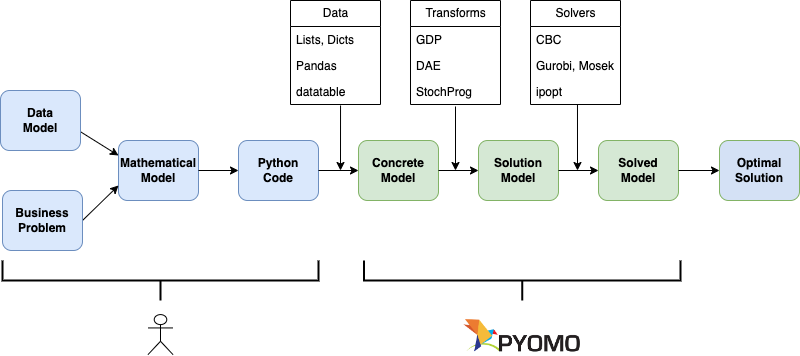

The diagram above was exported from draw.io. Its source (the exported page's mxGraphModel, read from the mxfile embedded in the PNG):
<mxGraphModel dx="866" dy="856" grid="1" gridSize="10" guides="1" tooltips="1" connect="1" arrows="1" fold="1" page="1" pageScale="1" pageWidth="827" pageHeight="1169" math="0" shadow="0">
  <root>
    <mxCell id="WIyWlLk6GJQsqaUBKTNV-0" />
    <mxCell id="WIyWlLk6GJQsqaUBKTNV-1" parent="WIyWlLk6GJQsqaUBKTNV-0" />
    <mxCell id="aO-50Sf_C_z0BJnkZjgn-1" value="Mathematical&lt;br style=&quot;font-size: 12px;&quot;&gt;Model" style="rounded=1;whiteSpace=wrap;html=1;fillColor=#dae8fc;strokeColor=#6c8ebf;fontStyle=1;fontSize=12;" parent="WIyWlLk6GJQsqaUBKTNV-1" vertex="1">
      <mxGeometry x="138" y="180" width="80" height="60" as="geometry" />
    </mxCell>
    <mxCell id="aO-50Sf_C_z0BJnkZjgn-2" value="Concrete&lt;br&gt;Model" style="rounded=1;whiteSpace=wrap;html=1;fillColor=#d5e8d4;strokeColor=#82b366;fontStyle=1;fontSize=12;" parent="WIyWlLk6GJQsqaUBKTNV-1" vertex="1">
      <mxGeometry x="378" y="180" width="80" height="60" as="geometry" />
    </mxCell>
    <mxCell id="aO-50Sf_C_z0BJnkZjgn-3" value="Solution&lt;br style=&quot;font-size: 12px;&quot;&gt;Model" style="rounded=1;whiteSpace=wrap;html=1;fillColor=#d5e8d4;strokeColor=#82b366;fontStyle=1;fontSize=12;" parent="WIyWlLk6GJQsqaUBKTNV-1" vertex="1">
      <mxGeometry x="498" y="180" width="80" height="60" as="geometry" />
    </mxCell>
    <mxCell id="aO-50Sf_C_z0BJnkZjgn-4" value="Solved&lt;br&gt;Model" style="rounded=1;whiteSpace=wrap;html=1;fillColor=#d5e8d4;strokeColor=#82b366;fontStyle=1;fontSize=12;" parent="WIyWlLk6GJQsqaUBKTNV-1" vertex="1">
      <mxGeometry x="618" y="180" width="80" height="60" as="geometry" />
    </mxCell>
    <mxCell id="aO-50Sf_C_z0BJnkZjgn-56" value="" style="endArrow=classic;html=1;rounded=0;exitX=1;exitY=0.5;exitDx=0;exitDy=0;entryX=0;entryY=0.5;entryDx=0;entryDy=0;" parent="WIyWlLk6GJQsqaUBKTNV-1" source="aO-50Sf_C_z0BJnkZjgn-2" edge="1" target="aO-50Sf_C_z0BJnkZjgn-3">
      <mxGeometry width="50" height="50" relative="1" as="geometry">
        <mxPoint x="675" y="140.99" as="sourcePoint" />
        <mxPoint x="498" y="210" as="targetPoint" />
      </mxGeometry>
    </mxCell>
    <mxCell id="KXbdz6DPXGjNdCaANqcF-0" value="Python&lt;br&gt;Code" style="rounded=1;whiteSpace=wrap;html=1;fillColor=#dae8fc;strokeColor=#6c8ebf;fontStyle=1;fontSize=12;" parent="WIyWlLk6GJQsqaUBKTNV-1" vertex="1">
      <mxGeometry x="258" y="180" width="80" height="60" as="geometry" />
    </mxCell>
    <mxCell id="KXbdz6DPXGjNdCaANqcF-1" value="" style="endArrow=classic;html=1;rounded=0;exitX=1;exitY=0.5;exitDx=0;exitDy=0;entryX=0;entryY=0.5;entryDx=0;entryDy=0;" parent="WIyWlLk6GJQsqaUBKTNV-1" source="aO-50Sf_C_z0BJnkZjgn-1" target="KXbdz6DPXGjNdCaANqcF-0" edge="1">
      <mxGeometry relative="1" as="geometry">
        <mxPoint x="348" y="350" as="sourcePoint" />
        <mxPoint x="448" y="350" as="targetPoint" />
      </mxGeometry>
    </mxCell>
    <mxCell id="KXbdz6DPXGjNdCaANqcF-6" value="" style="strokeWidth=2;html=1;shape=mxgraph.flowchart.annotation_2;align=left;labelPosition=right;pointerEvents=1;direction=north;" parent="WIyWlLk6GJQsqaUBKTNV-1" vertex="1">
      <mxGeometry x="22" y="300" width="316" height="40" as="geometry" />
    </mxCell>
    <mxCell id="KXbdz6DPXGjNdCaANqcF-13" value="" style="endArrow=classic;html=1;rounded=0;exitX=1;exitY=0.5;exitDx=0;exitDy=0;entryX=0;entryY=0.75;entryDx=0;entryDy=0;" parent="WIyWlLk6GJQsqaUBKTNV-1" target="aO-50Sf_C_z0BJnkZjgn-1" edge="1">
      <mxGeometry width="50" height="50" relative="1" as="geometry">
        <mxPoint x="101.99999999999994" y="260" as="sourcePoint" />
        <mxPoint x="428" y="330" as="targetPoint" />
      </mxGeometry>
    </mxCell>
    <mxCell id="rAqaXZpHpiQueXY50c2r-1" value="" style="strokeWidth=2;html=1;shape=mxgraph.flowchart.annotation_2;align=left;labelPosition=right;pointerEvents=1;direction=north;" parent="WIyWlLk6GJQsqaUBKTNV-1" vertex="1">
      <mxGeometry x="383.5" y="300" width="316.5" height="40" as="geometry" />
    </mxCell>
    <mxCell id="rAqaXZpHpiQueXY50c2r-4" value="" style="endArrow=classic;html=1;rounded=0;entryX=0;entryY=0.5;entryDx=0;entryDy=0;exitX=1;exitY=0.5;exitDx=0;exitDy=0;" parent="WIyWlLk6GJQsqaUBKTNV-1" target="aO-50Sf_C_z0BJnkZjgn-2" edge="1" source="KXbdz6DPXGjNdCaANqcF-0">
      <mxGeometry relative="1" as="geometry">
        <mxPoint x="378" y="210" as="sourcePoint" />
        <mxPoint x="428" y="210" as="targetPoint" />
      </mxGeometry>
    </mxCell>
    <mxCell id="O6YkKIa39CM0asGSbkjp-0" value="" style="shape=umlActor;verticalLabelPosition=bottom;verticalAlign=top;html=1;outlineConnect=0;" parent="WIyWlLk6GJQsqaUBKTNV-1" vertex="1">
      <mxGeometry x="167.5" y="354.1" width="25" height="40" as="geometry" />
    </mxCell>
    <mxCell id="sG1l3Iq8RB20of3_MA0X-0" value="" style="shape=image;verticalLabelPosition=bottom;labelBackgroundColor=default;verticalAlign=top;aspect=fixed;imageAspect=0;image=data:image/png,(base64 omitted: 6820 chars);" parent="WIyWlLk6GJQsqaUBKTNV-1" vertex="1">
      <mxGeometry x="483.08000000000004" y="357.05" width="117.33" height="37.05" as="geometry" />
    </mxCell>
    <mxCell id="aAzyBR7vD2S_GURSV7aJ-1" value="" style="endArrow=classic;html=1;rounded=0;entryX=0;entryY=0.25;entryDx=0;entryDy=0;exitX=1;exitY=0.5;exitDx=0;exitDy=0;" edge="1" parent="WIyWlLk6GJQsqaUBKTNV-1" target="aO-50Sf_C_z0BJnkZjgn-1">
      <mxGeometry width="50" height="50" relative="1" as="geometry">
        <mxPoint x="97.99999999999994" y="170" as="sourcePoint" />
        <mxPoint x="168" y="220" as="targetPoint" />
      </mxGeometry>
    </mxCell>
    <mxCell id="aAzyBR7vD2S_GURSV7aJ-3" value="Data&lt;br&gt;Model" style="rounded=1;whiteSpace=wrap;html=1;fillColor=#dae8fc;strokeColor=#6c8ebf;fontStyle=1;fontSize=12;" vertex="1" parent="WIyWlLk6GJQsqaUBKTNV-1">
      <mxGeometry x="20" y="130" width="80" height="60" as="geometry" />
    </mxCell>
    <mxCell id="aAzyBR7vD2S_GURSV7aJ-4" value="Business&lt;br&gt;Problem" style="rounded=1;whiteSpace=wrap;html=1;fillColor=#dae8fc;strokeColor=#6c8ebf;fontStyle=1;fontSize=12;" vertex="1" parent="WIyWlLk6GJQsqaUBKTNV-1">
      <mxGeometry x="22" y="230" width="80" height="60" as="geometry" />
    </mxCell>
    <mxCell id="aAzyBR7vD2S_GURSV7aJ-5" value="Optimal&lt;br&gt;Solution" style="rounded=1;whiteSpace=wrap;html=1;fillColor=#D4E1F5;strokeColor=#82b366;fontStyle=1;fontSize=12;" vertex="1" parent="WIyWlLk6GJQsqaUBKTNV-1">
      <mxGeometry x="739" y="180" width="80" height="60" as="geometry" />
    </mxCell>
    <mxCell id="aAzyBR7vD2S_GURSV7aJ-12" value="" style="endArrow=classic;html=1;rounded=0;exitX=1;exitY=0.5;exitDx=0;exitDy=0;entryX=0;entryY=0.5;entryDx=0;entryDy=0;" edge="1" parent="WIyWlLk6GJQsqaUBKTNV-1" source="aO-50Sf_C_z0BJnkZjgn-3" target="aO-50Sf_C_z0BJnkZjgn-4">
      <mxGeometry width="50" height="50" relative="1" as="geometry">
        <mxPoint x="468" y="220" as="sourcePoint" />
        <mxPoint x="508" y="220" as="targetPoint" />
      </mxGeometry>
    </mxCell>
    <mxCell id="aAzyBR7vD2S_GURSV7aJ-13" value="" style="endArrow=classic;html=1;rounded=0;exitX=1;exitY=0.5;exitDx=0;exitDy=0;entryX=0;entryY=0.5;entryDx=0;entryDy=0;" edge="1" parent="WIyWlLk6GJQsqaUBKTNV-1" source="aO-50Sf_C_z0BJnkZjgn-4" target="aAzyBR7vD2S_GURSV7aJ-5">
      <mxGeometry width="50" height="50" relative="1" as="geometry">
        <mxPoint x="710" y="280" as="sourcePoint" />
        <mxPoint x="750" y="280" as="targetPoint" />
      </mxGeometry>
    </mxCell>
    <mxCell id="aAzyBR7vD2S_GURSV7aJ-15" value="Data" style="swimlane;fontStyle=0;childLayout=stackLayout;horizontal=1;startSize=26;fillColor=none;horizontalStack=0;resizeParent=1;resizeParentMax=0;resizeLast=0;collapsible=1;marginBottom=0;html=1;" vertex="1" parent="WIyWlLk6GJQsqaUBKTNV-1">
      <mxGeometry x="310" y="40" width="90" height="104" as="geometry" />
    </mxCell>
    <mxCell id="aAzyBR7vD2S_GURSV7aJ-16" value="Lists, Dicts" style="text;strokeColor=none;fillColor=none;align=left;verticalAlign=top;spacingLeft=4;spacingRight=4;overflow=hidden;rotatable=0;points=[[0,0.5],[1,0.5]];portConstraint=eastwest;whiteSpace=wrap;html=1;" vertex="1" parent="aAzyBR7vD2S_GURSV7aJ-15">
      <mxGeometry y="26" width="90" height="26" as="geometry" />
    </mxCell>
    <mxCell id="aAzyBR7vD2S_GURSV7aJ-17" value="Pandas" style="text;strokeColor=none;fillColor=none;align=left;verticalAlign=top;spacingLeft=4;spacingRight=4;overflow=hidden;rotatable=0;points=[[0,0.5],[1,0.5]];portConstraint=eastwest;whiteSpace=wrap;html=1;" vertex="1" parent="aAzyBR7vD2S_GURSV7aJ-15">
      <mxGeometry y="52" width="90" height="26" as="geometry" />
    </mxCell>
    <mxCell id="aAzyBR7vD2S_GURSV7aJ-18" value="datatable" style="text;strokeColor=none;fillColor=none;align=left;verticalAlign=top;spacingLeft=4;spacingRight=4;overflow=hidden;rotatable=0;points=[[0,0.5],[1,0.5]];portConstraint=eastwest;whiteSpace=wrap;html=1;" vertex="1" parent="aAzyBR7vD2S_GURSV7aJ-15">
      <mxGeometry y="78" width="90" height="26" as="geometry" />
    </mxCell>
    <mxCell id="aAzyBR7vD2S_GURSV7aJ-19" value="Transforms" style="swimlane;fontStyle=0;childLayout=stackLayout;horizontal=1;startSize=26;fillColor=none;horizontalStack=0;resizeParent=1;resizeParentMax=0;resizeLast=0;collapsible=1;marginBottom=0;html=1;" vertex="1" parent="WIyWlLk6GJQsqaUBKTNV-1">
      <mxGeometry x="430" y="40" width="90" height="104" as="geometry" />
    </mxCell>
    <mxCell id="aAzyBR7vD2S_GURSV7aJ-20" value="GDP" style="text;strokeColor=none;fillColor=none;align=left;verticalAlign=top;spacingLeft=4;spacingRight=4;overflow=hidden;rotatable=0;points=[[0,0.5],[1,0.5]];portConstraint=eastwest;whiteSpace=wrap;html=1;" vertex="1" parent="aAzyBR7vD2S_GURSV7aJ-19">
      <mxGeometry y="26" width="90" height="26" as="geometry" />
    </mxCell>
    <mxCell id="aAzyBR7vD2S_GURSV7aJ-21" value="DAE" style="text;strokeColor=none;fillColor=none;align=left;verticalAlign=top;spacingLeft=4;spacingRight=4;overflow=hidden;rotatable=0;points=[[0,0.5],[1,0.5]];portConstraint=eastwest;whiteSpace=wrap;html=1;" vertex="1" parent="aAzyBR7vD2S_GURSV7aJ-19">
      <mxGeometry y="52" width="90" height="26" as="geometry" />
    </mxCell>
    <mxCell id="aAzyBR7vD2S_GURSV7aJ-22" value="StochProg" style="text;strokeColor=none;fillColor=none;align=left;verticalAlign=top;spacingLeft=4;spacingRight=4;overflow=hidden;rotatable=0;points=[[0,0.5],[1,0.5]];portConstraint=eastwest;whiteSpace=wrap;html=1;" vertex="1" parent="aAzyBR7vD2S_GURSV7aJ-19">
      <mxGeometry y="78" width="90" height="26" as="geometry" />
    </mxCell>
    <mxCell id="aAzyBR7vD2S_GURSV7aJ-23" value="Solvers" style="swimlane;fontStyle=0;childLayout=stackLayout;horizontal=1;startSize=26;fillColor=none;horizontalStack=0;resizeParent=1;resizeParentMax=0;resizeLast=0;collapsible=1;marginBottom=0;html=1;" vertex="1" parent="WIyWlLk6GJQsqaUBKTNV-1">
      <mxGeometry x="550" y="40" width="90" height="104" as="geometry" />
    </mxCell>
    <mxCell id="aAzyBR7vD2S_GURSV7aJ-24" value="CBC" style="text;strokeColor=none;fillColor=none;align=left;verticalAlign=top;spacingLeft=4;spacingRight=4;overflow=hidden;rotatable=0;points=[[0,0.5],[1,0.5]];portConstraint=eastwest;whiteSpace=wrap;html=1;" vertex="1" parent="aAzyBR7vD2S_GURSV7aJ-23">
      <mxGeometry y="26" width="90" height="26" as="geometry" />
    </mxCell>
    <mxCell id="aAzyBR7vD2S_GURSV7aJ-25" value="Gurobi, Mosek" style="text;strokeColor=none;fillColor=none;align=left;verticalAlign=top;spacingLeft=4;spacingRight=4;overflow=hidden;rotatable=0;points=[[0,0.5],[1,0.5]];portConstraint=eastwest;whiteSpace=wrap;html=1;" vertex="1" parent="aAzyBR7vD2S_GURSV7aJ-23">
      <mxGeometry y="52" width="90" height="26" as="geometry" />
    </mxCell>
    <mxCell id="aAzyBR7vD2S_GURSV7aJ-26" value="ipopt" style="text;strokeColor=none;fillColor=none;align=left;verticalAlign=top;spacingLeft=4;spacingRight=4;overflow=hidden;rotatable=0;points=[[0,0.5],[1,0.5]];portConstraint=eastwest;whiteSpace=wrap;html=1;" vertex="1" parent="aAzyBR7vD2S_GURSV7aJ-23">
      <mxGeometry y="78" width="90" height="26" as="geometry" />
    </mxCell>
    <mxCell id="aAzyBR7vD2S_GURSV7aJ-27" value="" style="endArrow=classic;html=1;rounded=0;exitX=0.5;exitY=1.077;exitDx=0;exitDy=0;exitPerimeter=0;" edge="1" parent="WIyWlLk6GJQsqaUBKTNV-1" source="aAzyBR7vD2S_GURSV7aJ-22">
      <mxGeometry width="50" height="50" relative="1" as="geometry">
        <mxPoint x="380" y="140" as="sourcePoint" />
        <mxPoint x="475" y="210" as="targetPoint" />
      </mxGeometry>
    </mxCell>
    <mxCell id="aAzyBR7vD2S_GURSV7aJ-28" value="" style="endArrow=classic;html=1;rounded=0;exitX=0.556;exitY=1.038;exitDx=0;exitDy=0;exitPerimeter=0;" edge="1" parent="WIyWlLk6GJQsqaUBKTNV-1" source="aAzyBR7vD2S_GURSV7aJ-18">
      <mxGeometry width="50" height="50" relative="1" as="geometry">
        <mxPoint x="380" y="140" as="sourcePoint" />
        <mxPoint x="360" y="210" as="targetPoint" />
      </mxGeometry>
    </mxCell>
    <mxCell id="aAzyBR7vD2S_GURSV7aJ-29" value="" style="endArrow=classic;html=1;rounded=0;exitX=0.522;exitY=1;exitDx=0;exitDy=0;exitPerimeter=0;" edge="1" parent="WIyWlLk6GJQsqaUBKTNV-1" source="aAzyBR7vD2S_GURSV7aJ-26">
      <mxGeometry width="50" height="50" relative="1" as="geometry">
        <mxPoint x="380" y="140" as="sourcePoint" />
        <mxPoint x="597" y="210" as="targetPoint" />
      </mxGeometry>
    </mxCell>
  </root>
</mxGraphModel>